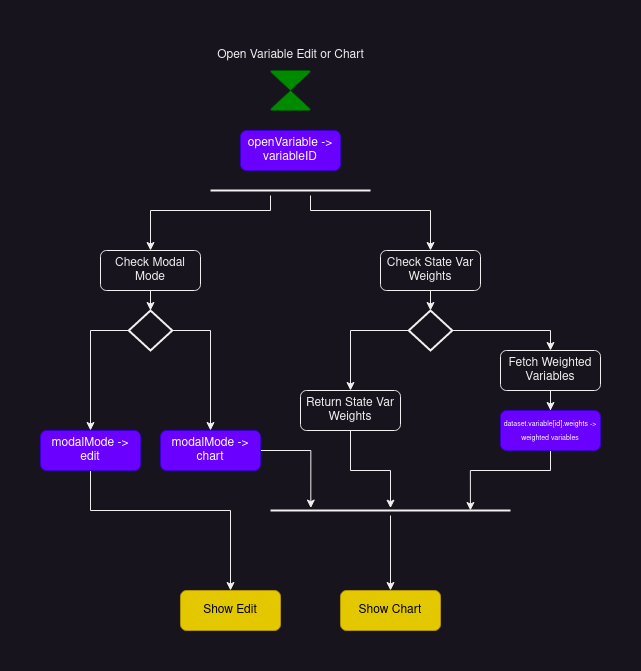

The diagram above was exported from draw.io. Its source (the exported page's mxGraphModel, read from the mxfile embedded in the PNG):
<mxGraphModel dx="1682" dy="918" grid="1" gridSize="10" guides="1" tooltips="1" connect="1" arrows="1" fold="1" page="1" pageScale="1" pageWidth="827" pageHeight="1169" math="0" shadow="0">
  <root>
    <mxCell id="0" />
    <mxCell id="1" parent="0" />
    <mxCell id="2" style="edgeStyle=orthogonalEdgeStyle;rounded=0;orthogonalLoop=1;jettySize=auto;html=1;entryX=0.5;entryY=0;entryDx=0;entryDy=0;entryPerimeter=0;" edge="1" source="3" target="14" parent="1">
      <mxGeometry relative="1" as="geometry" />
    </mxCell>
    <mxCell id="3" value="Check Modal Mode" style="rounded=1;whiteSpace=wrap;html=1;" vertex="1" parent="1">
      <mxGeometry x="1190" y="220" width="100" height="40" as="geometry" />
    </mxCell>
    <mxCell id="4" style="edgeStyle=orthogonalEdgeStyle;rounded=0;orthogonalLoop=1;jettySize=auto;html=1;entryX=0.5;entryY=0;entryDx=0;entryDy=0;entryPerimeter=0;exitX=0.5;exitY=1;exitDx=0;exitDy=0;" edge="1" source="6" target="16" parent="1">
      <mxGeometry relative="1" as="geometry">
        <mxPoint x="1520" y="250" as="sourcePoint" />
        <Array as="points">
          <mxPoint x="1520" y="280" />
          <mxPoint x="1520" y="280" />
        </Array>
      </mxGeometry>
    </mxCell>
    <mxCell id="5" style="edgeStyle=orthogonalEdgeStyle;rounded=0;orthogonalLoop=1;jettySize=auto;html=1;entryX=0.5;entryY=0;entryDx=0;entryDy=0;exitX=0;exitY=0.5;exitDx=0;exitDy=0;exitPerimeter=0;" edge="1" source="16" target="25" parent="1">
      <mxGeometry relative="1" as="geometry">
        <Array as="points">
          <mxPoint x="1440" y="300" />
        </Array>
      </mxGeometry>
    </mxCell>
    <mxCell id="6" value="Check State Var Weights" style="rounded=1;whiteSpace=wrap;html=1;" vertex="1" parent="1">
      <mxGeometry x="1470" y="220" width="100" height="40" as="geometry" />
    </mxCell>
    <mxCell id="7" value="" style="verticalLabelPosition=bottom;verticalAlign=top;html=1;shape=mxgraph.flowchart.collate;fillColor=#008a00;fontColor=#ffffff;strokeColor=#005700;" vertex="1" parent="1">
      <mxGeometry x="1360" y="40" width="40" height="40" as="geometry" />
    </mxCell>
    <mxCell id="8" value="Open Variable Edit or Chart" style="text;html=1;align=center;verticalAlign=middle;resizable=0;points=[];autosize=1;strokeColor=none;fillColor=none;" vertex="1" parent="1">
      <mxGeometry x="1295" y="10" width="170" height="30" as="geometry" />
    </mxCell>
    <mxCell id="9" style="edgeStyle=orthogonalEdgeStyle;rounded=0;orthogonalLoop=1;jettySize=auto;html=1;entryX=0.5;entryY=0;entryDx=0;entryDy=0;" edge="1" source="11" target="3" parent="1">
      <mxGeometry relative="1" as="geometry">
        <Array as="points">
          <mxPoint x="1360" y="180" />
          <mxPoint x="1240" y="180" />
        </Array>
      </mxGeometry>
    </mxCell>
    <mxCell id="10" style="edgeStyle=orthogonalEdgeStyle;rounded=0;orthogonalLoop=1;jettySize=auto;html=1;entryX=0.5;entryY=0;entryDx=0;entryDy=0;" edge="1" source="11" target="6" parent="1">
      <mxGeometry relative="1" as="geometry">
        <mxPoint x="1530" y="190" as="targetPoint" />
        <Array as="points">
          <mxPoint x="1400" y="180" />
          <mxPoint x="1520" y="180" />
        </Array>
      </mxGeometry>
    </mxCell>
    <mxCell id="11" value="" style="line;strokeWidth=2;html=1;" vertex="1" parent="1">
      <mxGeometry x="1300" y="155" width="160" height="10" as="geometry" />
    </mxCell>
    <mxCell id="12" style="edgeStyle=orthogonalEdgeStyle;rounded=0;orthogonalLoop=1;jettySize=auto;html=1;entryX=0.5;entryY=0;entryDx=0;entryDy=0;" edge="1" source="14" target="31" parent="1">
      <mxGeometry relative="1" as="geometry">
        <mxPoint x="1300" y="390" as="targetPoint" />
        <Array as="points">
          <mxPoint x="1300" y="300" />
        </Array>
      </mxGeometry>
    </mxCell>
    <mxCell id="13" style="edgeStyle=orthogonalEdgeStyle;rounded=0;orthogonalLoop=1;jettySize=auto;html=1;entryX=0.5;entryY=0;entryDx=0;entryDy=0;" edge="1" source="14" target="28" parent="1">
      <mxGeometry relative="1" as="geometry">
        <mxPoint x="1180" y="400" as="targetPoint" />
        <Array as="points">
          <mxPoint x="1180" y="300" />
        </Array>
      </mxGeometry>
    </mxCell>
    <mxCell id="14" value="" style="strokeWidth=2;html=1;shape=mxgraph.flowchart.decision;whiteSpace=wrap;" vertex="1" parent="1">
      <mxGeometry x="1218.25" y="280" width="43.5" height="40" as="geometry" />
    </mxCell>
    <mxCell id="15" style="edgeStyle=orthogonalEdgeStyle;rounded=0;orthogonalLoop=1;jettySize=auto;html=1;entryX=0.5;entryY=0;entryDx=0;entryDy=0;" edge="1" source="16" target="19" parent="1">
      <mxGeometry relative="1" as="geometry" />
    </mxCell>
    <mxCell id="16" value="" style="strokeWidth=2;html=1;shape=mxgraph.flowchart.decision;whiteSpace=wrap;" vertex="1" parent="1">
      <mxGeometry x="1498.25" y="280" width="43.5" height="40" as="geometry" />
    </mxCell>
    <mxCell id="17" value="Show Chart" style="rounded=1;whiteSpace=wrap;html=1;fillColor=#e3c800;fontColor=#000000;strokeColor=#B09500;" vertex="1" parent="1">
      <mxGeometry x="1430" y="560" width="100" height="40" as="geometry" />
    </mxCell>
    <mxCell id="18" style="edgeStyle=orthogonalEdgeStyle;rounded=0;orthogonalLoop=1;jettySize=auto;html=1;entryX=0.5;entryY=0;entryDx=0;entryDy=0;" edge="1" source="19" target="21" parent="1">
      <mxGeometry relative="1" as="geometry" />
    </mxCell>
    <mxCell id="19" value="Fetch Weighted Variables" style="rounded=1;whiteSpace=wrap;html=1;" vertex="1" parent="1">
      <mxGeometry x="1590" y="320" width="100" height="40" as="geometry" />
    </mxCell>
    <mxCell id="20" style="edgeStyle=orthogonalEdgeStyle;rounded=0;orthogonalLoop=1;jettySize=auto;html=1;entryX=0.833;entryY=0.5;entryDx=0;entryDy=0;entryPerimeter=0;" edge="1" source="21" target="23" parent="1">
      <mxGeometry relative="1" as="geometry">
        <mxPoint x="1560" y="440" as="targetPoint" />
        <Array as="points">
          <mxPoint x="1640" y="440" />
          <mxPoint x="1560" y="440" />
        </Array>
      </mxGeometry>
    </mxCell>
    <mxCell id="21" value="&lt;font style=&quot;font-size: 7px;&quot;&gt;dataset.variable[id].weights -&amp;gt; weighted variables&lt;/font&gt;" style="rounded=1;whiteSpace=wrap;html=1;fillColor=#6a00ff;fontColor=#ffffff;strokeColor=#3700CC;" vertex="1" parent="1">
      <mxGeometry x="1590" y="380" width="100" height="40" as="geometry" />
    </mxCell>
    <mxCell id="22" style="edgeStyle=orthogonalEdgeStyle;rounded=0;orthogonalLoop=1;jettySize=auto;html=1;entryX=0.5;entryY=0;entryDx=0;entryDy=0;" edge="1" source="23" target="17" parent="1">
      <mxGeometry relative="1" as="geometry" />
    </mxCell>
    <mxCell id="23" value="" style="line;strokeWidth=2;html=1;" vertex="1" parent="1">
      <mxGeometry x="1360" y="475" width="240" height="10" as="geometry" />
    </mxCell>
    <mxCell id="24" style="edgeStyle=orthogonalEdgeStyle;rounded=0;orthogonalLoop=1;jettySize=auto;html=1;entryX=0.496;entryY=0.257;entryDx=0;entryDy=0;entryPerimeter=0;" edge="1" source="25" target="23" parent="1">
      <mxGeometry relative="1" as="geometry">
        <mxPoint x="1495" y="440" as="targetPoint" />
        <Array as="points">
          <mxPoint x="1440" y="440" />
          <mxPoint x="1480" y="440" />
          <mxPoint x="1480" y="478" />
        </Array>
      </mxGeometry>
    </mxCell>
    <mxCell id="25" value="Return State Var Weights" style="rounded=1;whiteSpace=wrap;html=1;" vertex="1" parent="1">
      <mxGeometry x="1390" y="360" width="100" height="40" as="geometry" />
    </mxCell>
    <mxCell id="26" value="Show Edit" style="rounded=1;whiteSpace=wrap;html=1;fillColor=#e3c800;fontColor=#000000;strokeColor=#B09500;" vertex="1" parent="1">
      <mxGeometry x="1270" y="560" width="100" height="40" as="geometry" />
    </mxCell>
    <mxCell id="27" style="edgeStyle=orthogonalEdgeStyle;rounded=0;orthogonalLoop=1;jettySize=auto;html=1;entryX=0.5;entryY=0;entryDx=0;entryDy=0;" edge="1" source="28" target="26" parent="1">
      <mxGeometry relative="1" as="geometry">
        <Array as="points">
          <mxPoint x="1180" y="480" />
          <mxPoint x="1320" y="480" />
        </Array>
      </mxGeometry>
    </mxCell>
    <mxCell id="28" value="modalMode -&amp;gt; edit" style="rounded=1;whiteSpace=wrap;html=1;fillColor=#6a00ff;fontColor=#ffffff;strokeColor=#3700CC;" vertex="1" parent="1">
      <mxGeometry x="1130" y="400" width="100" height="40" as="geometry" />
    </mxCell>
    <mxCell id="29" value="openVariable -&amp;gt; variableID" style="rounded=1;whiteSpace=wrap;html=1;fillColor=#6a00ff;fontColor=#ffffff;strokeColor=#3700CC;" vertex="1" parent="1">
      <mxGeometry x="1330" y="100" width="100" height="40" as="geometry" />
    </mxCell>
    <mxCell id="30" style="edgeStyle=orthogonalEdgeStyle;rounded=0;orthogonalLoop=1;jettySize=auto;html=1;entryX=0.168;entryY=0.257;entryDx=0;entryDy=0;entryPerimeter=0;" edge="1" source="31" target="23" parent="1">
      <mxGeometry relative="1" as="geometry" />
    </mxCell>
    <mxCell id="31" value="modalMode -&amp;gt; chart" style="rounded=1;whiteSpace=wrap;html=1;fillColor=#6a00ff;fontColor=#ffffff;strokeColor=#3700CC;" vertex="1" parent="1">
      <mxGeometry x="1250" y="400" width="100" height="40" as="geometry" />
    </mxCell>
  </root>
</mxGraphModel>